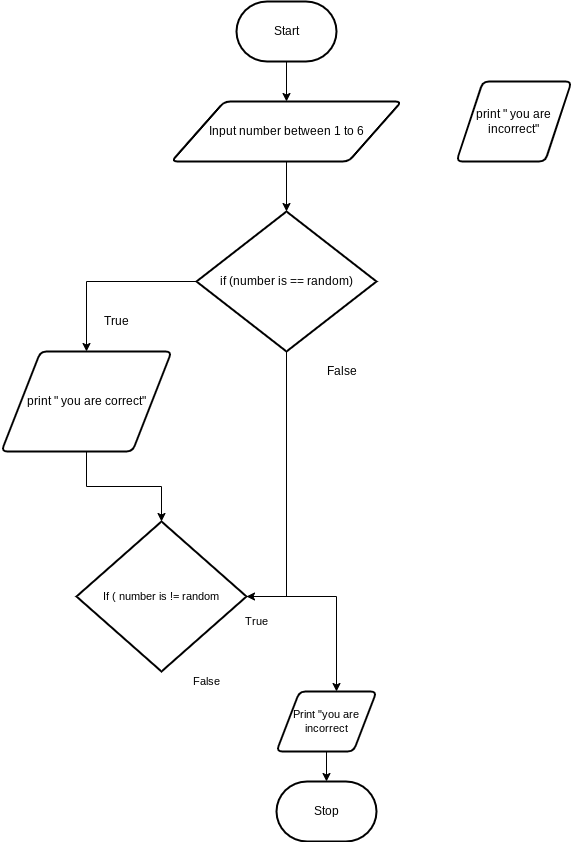

The diagram above was exported from draw.io. Its source (the exported page's mxGraphModel, read from the mxfile embedded in the PNG):
<mxGraphModel dx="594" dy="561" grid="1" gridSize="10" guides="1" tooltips="1" connect="1" arrows="1" fold="1" page="1" pageScale="1" pageWidth="850" pageHeight="1100" math="0" shadow="0">
  <root>
    <mxCell id="0" />
    <mxCell id="1" parent="0" />
    <mxCell id="7" style="edgeStyle=none;html=1;" parent="1" source="2" target="3" edge="1">
      <mxGeometry relative="1" as="geometry" />
    </mxCell>
    <mxCell id="2" value="Start" style="strokeWidth=2;html=1;shape=mxgraph.flowchart.terminator;whiteSpace=wrap;" parent="1" vertex="1">
      <mxGeometry x="300" y="260" width="100" height="60" as="geometry" />
    </mxCell>
    <mxCell id="8" style="edgeStyle=none;html=1;entryX=0.5;entryY=0;entryDx=0;entryDy=0;entryPerimeter=0;" parent="1" source="3" target="11" edge="1">
      <mxGeometry relative="1" as="geometry">
        <mxPoint x="343.75" y="460" as="targetPoint" />
      </mxGeometry>
    </mxCell>
    <mxCell id="3" value="Input number between 1 to 6" style="shape=parallelogram;html=1;strokeWidth=2;perimeter=parallelogramPerimeter;whiteSpace=wrap;rounded=1;arcSize=12;size=0.23;" parent="1" vertex="1">
      <mxGeometry x="235" y="360" width="230" height="60" as="geometry" />
    </mxCell>
    <mxCell id="5" value="print &quot; you are incorrect&quot;" style="shape=parallelogram;html=1;strokeWidth=2;perimeter=parallelogramPerimeter;whiteSpace=wrap;rounded=1;arcSize=12;size=0.23;" parent="1" vertex="1">
      <mxGeometry x="520" y="340" width="115" height="80" as="geometry" />
    </mxCell>
    <mxCell id="6" value="Stop" style="strokeWidth=2;html=1;shape=mxgraph.flowchart.terminator;whiteSpace=wrap;" parent="1" vertex="1">
      <mxGeometry x="340" y="1040" width="100" height="60" as="geometry" />
    </mxCell>
    <mxCell id="25" style="edgeStyle=orthogonalEdgeStyle;shape=connector;rounded=0;html=1;entryX=0.5;entryY=0;entryDx=0;entryDy=0;labelBackgroundColor=default;fontFamily=Helvetica;fontSize=11;fontColor=default;endArrow=classic;strokeColor=default;" edge="1" parent="1" source="11" target="12">
      <mxGeometry relative="1" as="geometry" />
    </mxCell>
    <mxCell id="29" style="edgeStyle=orthogonalEdgeStyle;shape=connector;rounded=0;html=1;entryX=1;entryY=0.5;entryDx=0;entryDy=0;entryPerimeter=0;labelBackgroundColor=default;fontFamily=Helvetica;fontSize=11;fontColor=default;endArrow=classic;strokeColor=default;" edge="1" parent="1" source="11" target="26">
      <mxGeometry relative="1" as="geometry" />
    </mxCell>
    <mxCell id="11" value="if (number is == random)" style="strokeWidth=2;html=1;shape=mxgraph.flowchart.decision;whiteSpace=wrap;" vertex="1" parent="1">
      <mxGeometry x="260" y="470" width="180" height="140" as="geometry" />
    </mxCell>
    <mxCell id="27" style="edgeStyle=orthogonalEdgeStyle;shape=connector;rounded=0;html=1;entryX=0.5;entryY=0;entryDx=0;entryDy=0;entryPerimeter=0;labelBackgroundColor=default;fontFamily=Helvetica;fontSize=11;fontColor=default;endArrow=classic;strokeColor=default;" edge="1" parent="1" source="12" target="26">
      <mxGeometry relative="1" as="geometry" />
    </mxCell>
    <mxCell id="12" value="print &quot; you are correct&quot;" style="shape=parallelogram;html=1;strokeWidth=2;perimeter=parallelogramPerimeter;whiteSpace=wrap;rounded=1;arcSize=12;size=0.23;" vertex="1" parent="1">
      <mxGeometry x="65" y="610" width="170" height="100" as="geometry" />
    </mxCell>
    <mxCell id="13" value="True" style="text;html=1;align=center;verticalAlign=middle;resizable=0;points=[];autosize=1;strokeColor=none;fillColor=none;" vertex="1" parent="1">
      <mxGeometry x="160" y="570" width="40" height="20" as="geometry" />
    </mxCell>
    <mxCell id="16" value="False" style="text;html=1;align=center;verticalAlign=middle;resizable=0;points=[];autosize=1;strokeColor=none;fillColor=none;" vertex="1" parent="1">
      <mxGeometry x="380" y="620" width="50" height="20" as="geometry" />
    </mxCell>
    <mxCell id="32" style="edgeStyle=orthogonalEdgeStyle;shape=connector;rounded=0;html=1;entryX=0.6;entryY=0;entryDx=0;entryDy=0;entryPerimeter=0;labelBackgroundColor=default;fontFamily=Helvetica;fontSize=11;fontColor=default;endArrow=classic;strokeColor=default;" edge="1" parent="1" source="26" target="31">
      <mxGeometry relative="1" as="geometry" />
    </mxCell>
    <mxCell id="26" value="If ( number is != random" style="strokeWidth=2;html=1;shape=mxgraph.flowchart.decision;whiteSpace=wrap;fontFamily=Helvetica;fontSize=11;fontColor=default;" vertex="1" parent="1">
      <mxGeometry x="140" y="780" width="170" height="150" as="geometry" />
    </mxCell>
    <mxCell id="40" style="edgeStyle=orthogonalEdgeStyle;shape=connector;rounded=0;html=1;labelBackgroundColor=default;fontFamily=Helvetica;fontSize=11;fontColor=default;endArrow=classic;strokeColor=default;" edge="1" parent="1" source="31" target="6">
      <mxGeometry relative="1" as="geometry" />
    </mxCell>
    <mxCell id="31" value="Print &quot;you are incorrect" style="shape=parallelogram;html=1;strokeWidth=2;perimeter=parallelogramPerimeter;whiteSpace=wrap;rounded=1;arcSize=12;size=0.23;fontFamily=Helvetica;fontSize=11;fontColor=default;" vertex="1" parent="1">
      <mxGeometry x="340" y="950" width="100" height="60" as="geometry" />
    </mxCell>
    <mxCell id="33" value="True" style="text;html=1;align=center;verticalAlign=middle;resizable=0;points=[];autosize=1;strokeColor=none;fillColor=none;fontSize=11;fontFamily=Helvetica;fontColor=default;" vertex="1" parent="1">
      <mxGeometry x="300" y="870" width="40" height="20" as="geometry" />
    </mxCell>
    <mxCell id="34" value="False" style="text;html=1;align=center;verticalAlign=middle;resizable=0;points=[];autosize=1;strokeColor=none;fillColor=none;fontSize=11;fontFamily=Helvetica;fontColor=default;" vertex="1" parent="1">
      <mxGeometry x="250" y="930" width="40" height="20" as="geometry" />
    </mxCell>
  </root>
</mxGraphModel>